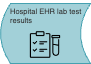

The diagram above was exported from draw.io. Its source (the exported page's mxGraphModel, read from the mxfile embedded in the PNG):
<mxGraphModel dx="1482" dy="501" grid="1" gridSize="10" guides="1" tooltips="1" connect="1" arrows="1" fold="1" page="0" pageScale="1" pageWidth="827" pageHeight="1169" math="0" shadow="0">
  <root>
    <mxCell id="0" />
    <mxCell id="1" parent="0" />
    <mxCell id="ysKXbmlUoX4IsYVSyBVe-2" value="" style="group" vertex="1" connectable="0" parent="1">
      <mxGeometry x="-500" y="290" width="90" height="62" as="geometry" />
    </mxCell>
    <UserObject label="" tooltip="Test tooltip" id="j9QKLsLDFnhc7_Ao38i7-7">
      <mxCell style="shape=dataStorage;whiteSpace=wrap;html=1;fixedSize=1;size=10;fillColor=#A2D0D8;strokeColor=#45A1B0;fontSize=8;container=0;fontColor=#333333;" parent="ysKXbmlUoX4IsYVSyBVe-2" vertex="1">
        <mxGeometry y="2" width="90" height="60" as="geometry" />
      </mxCell>
    </UserObject>
    <mxCell id="j9QKLsLDFnhc7_Ao38i7-3" value="&lt;p style=&quot;line-height: 116%; font-size: 7.5px;&quot;&gt;&lt;font color=&quot;#333333&quot;&gt;Hospital EHR lab test results&lt;/font&gt;&lt;/p&gt;" style="text;html=1;align=left;verticalAlign=middle;whiteSpace=wrap;rounded=0;fontSize=14;spacing=0;container=0;" parent="ysKXbmlUoX4IsYVSyBVe-2" vertex="1">
      <mxGeometry x="10" width="70" height="30" as="geometry" />
    </mxCell>
    <mxCell id="ysKXbmlUoX4IsYVSyBVe-1" value="" style="shape=image;verticalLabelPosition=bottom;labelBackgroundColor=default;verticalAlign=top;aspect=fixed;imageAspect=0;image=data:image/png,(base64 omitted: 3988 chars);container=0;movable=1;resizable=1;rotatable=1;deletable=1;editable=1;locked=0;connectable=1;" vertex="1" parent="ysKXbmlUoX4IsYVSyBVe-2">
      <mxGeometry x="27.5" y="26" width="35" height="35" as="geometry" />
    </mxCell>
  </root>
</mxGraphModel>